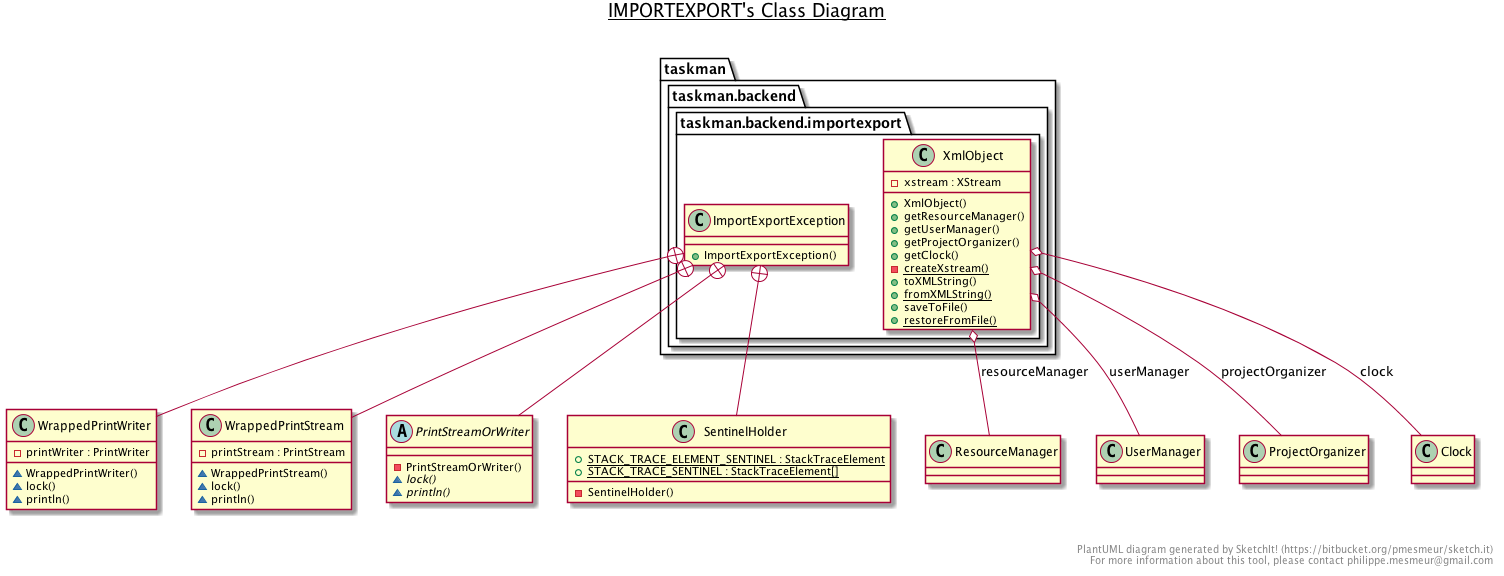

The diagram above was rendered by PlantUML. Its source (embedded in the PNG):
@startuml

title __IMPORTEXPORT's Class Diagram__\n

  package taskman {
    package taskman.backend {
      package taskman.backend.importexport {
        class ImportExportException {
            + ImportExportException()
        }
      }
    }
  }
  

  class WrappedPrintWriter {
      - printWriter : PrintWriter
      ~ WrappedPrintWriter()
      ~ lock()
      ~ println()
  }
  

  class WrappedPrintStream {
      - printStream : PrintStream
      ~ WrappedPrintStream()
      ~ lock()
      ~ println()
  }
  

  abstract class PrintStreamOrWriter {
      - PrintStreamOrWriter()
      {abstract} ~ lock()
      {abstract} ~ println()
  }
  

  class SentinelHolder {
      {static} + STACK_TRACE_ELEMENT_SENTINEL : StackTraceElement
      {static} + STACK_TRACE_SENTINEL : StackTraceElement[]
      - SentinelHolder()
  }
  

  package taskman {
    package taskman.backend {
      package taskman.backend.importexport {
        class XmlObject {
            - xstream : XStream
            + XmlObject()
            + getResourceManager()
            + getUserManager()
            + getProjectOrganizer()
            + getClock()
            {static} - createXstream()
            + toXMLString()
            {static} + fromXMLString()
            + saveToFile()
            {static} + restoreFromFile()
        }
      }
    }
  }
  

  ImportExportException +-down- WrappedPrintWriter
  ImportExportException +-down- WrappedPrintStream
  ImportExportException +-down- PrintStreamOrWriter
  ImportExportException +-down- SentinelHolder
  XmlObject o-- ResourceManager : resourceManager
  XmlObject o-- UserManager : userManager
  XmlObject o-- ProjectOrganizer : projectOrganizer
  XmlObject o-- Clock : clock


right footer


PlantUML diagram generated by SketchIt! (https://bitbucket.org/pmesmeur/sketch.it)
For more information about this tool, please contact philippe.mesmeur@gmail.com
endfooter

@enduml